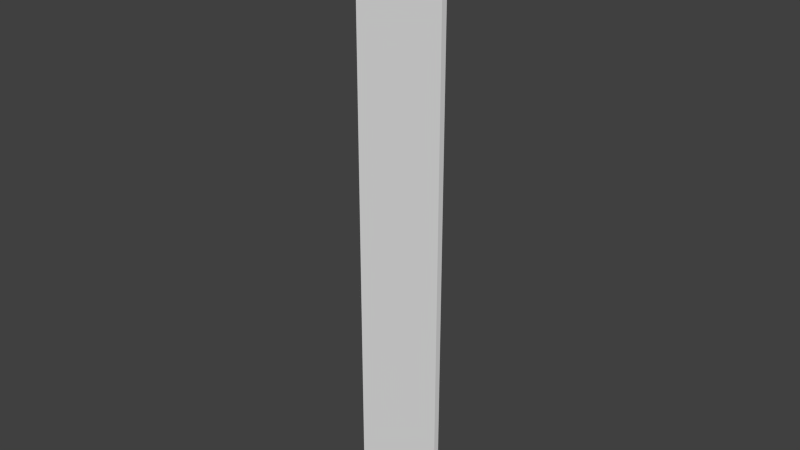 # Source: schieneGrade_v1.blend  (saved by Blender 2.76.0; exported with 4.5.12 LTS)
import bpy
from mathutils import Matrix  # noqa: F401  (used for matrix-valued properties, if any)

bpy.ops.wm.read_factory_settings(use_empty=True)
scene = bpy.context.scene
scene.name = 'Scene'

# ---- collections
col_collection_1 = bpy.data.collections.new('Collection 1'); scene.collection.children.link(col_collection_1)

# ---- world
world_world = bpy.data.worlds.new('World'); scene.world = world_world
world_world.color = (0.05088, 0.05088, 0.05088)
world_world.use_sun_shadow = False
world_world.sun_shadow_jitter_overblur = 0.0
world_world.cycles.sampling_method = 'MANUAL'
world_world.cycles.sample_map_resolution = 256

# ---- meshes
me_cube = bpy.data.meshes.new('Cube')
me_cube.from_pydata([(-0.075, -2.459e-05, 1.075e-12), (-0.075, 0.009975, -4.36e-10), (-0.075, -2.463e-05, -1.0), (-0.075, 0.009975, -1.0), (0.075, -2.459e-05, 1.075e-12), (0.075, 0.009975, -4.36e-10), (0.075, -2.463e-05, -1.0), (0.075, 0.009975, -1.0)], [], [(1, 3, 2, 0), (3, 7, 6, 2), (7, 5, 4, 6), (5, 1, 0, 4), (0, 2, 6, 4), (5, 7, 3, 1)])
me_cube.use_remesh_preserve_volume = False
me_cube.use_remesh_preserve_attributes = False
me_cube.use_mirror_vertex_groups = False
me_cube.update()

# ---- objects
ob_cube = bpy.data.objects.new('Cube', me_cube)

# ---- transforms, parenting, visibility, modifiers, constraints
ob_cube.location = (0.0, 0.0, 0.0)
ob_cube.lineart.crease_threshold = 0.0

# ---- collection membership
col_collection_1.objects.link(ob_cube)

# ---- scene / render settings (as saved in the file)
scene.frame_start = 1; scene.frame_end = 250; scene.frame_set(1)
scene.render.engine = 'CYCLES'
scene.render.resolution_x = 1280
scene.render.resolution_y = 720
scene.render.dither_intensity = 0.0
scene.cycles.use_denoising = False
scene.cycles.samples = 10
scene.cycles.sampling_pattern = 'TABULATED_SOBOL'
scene.cycles.light_sampling_threshold = 0.0
scene.cycles.use_adaptive_sampling = False
scene.cycles.use_light_tree = False
scene.cycles.blur_glossy = 0.0
scene.cycles.pixel_filter_type = 'GAUSSIAN'
scene.cycles.sample_clamp_indirect = 0.0
scene.view_settings.view_transform = 'Standard'
scene.unit_settings.scale_length = 10.0
bpy.context.view_layer.update()

# ---- added for rendering (the .blend has no active camera and no usable light): camera, sun
cam_auto = bpy.data.cameras.new('AutoCamera')
cam_auto.lens = 50.0
cam_auto.sensor_width = 36.0
cam_auto.clip_end = 1000.0
ob_auto_camera = bpy.data.objects.new('AutoCamera', cam_auto)
scene.collection.objects.link(ob_auto_camera)
ob_auto_camera.location = (0.935621, -1.11777, 0.248497)
ob_auto_camera.rotation_euler = (1.09748, -7.21219e-08, 0.694738)
scene.camera = ob_auto_camera
light_auto_sun = bpy.data.lights.new('AutoSun', 'SUN')
light_auto_sun.energy = 3.0
light_auto_sun.angle = 0.0523599
ob_auto_sun = bpy.data.objects.new('AutoSun', light_auto_sun)
scene.collection.objects.link(ob_auto_sun)
ob_auto_sun.rotation_euler = (0.872665, 0.174533, 0.523599)
bpy.context.view_layer.update()
